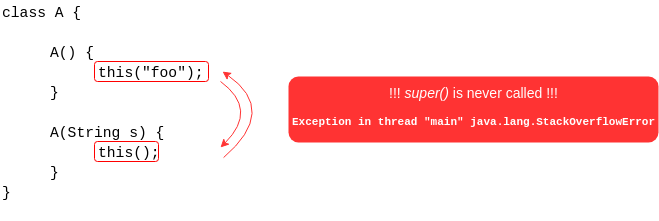

The diagram above was exported from draw.io. Its source (the exported page's mxGraphModel, read from the mxfile embedded in the PNG):
<mxGraphModel dx="801" dy="462" grid="1" gridSize="10" guides="1" tooltips="1" connect="1" arrows="1" fold="1" page="1" pageScale="1" pageWidth="827" pageHeight="1169" math="0" shadow="0">
  <root>
    <mxCell id="0" />
    <mxCell id="1" parent="0" />
    <mxCell id="gv3yo5X79zoJd_u1SQ9a-11" value="" style="rounded=1;whiteSpace=wrap;html=1;strokeColor=none;fontFamily=Helvetica;fontSize=14;align=center;fillColor=#FF3333;" parent="1" vertex="1">
      <mxGeometry x="320" y="99" width="370" height="66" as="geometry" />
    </mxCell>
    <mxCell id="gv3yo5X79zoJd_u1SQ9a-3" value="" style="rounded=1;whiteSpace=wrap;html=1;fontFamily=Courier New;strokeColor=#FF0000;" parent="1" vertex="1">
      <mxGeometry x="126" y="164" width="64" height="20" as="geometry" />
    </mxCell>
    <mxCell id="gv3yo5X79zoJd_u1SQ9a-2" value="" style="rounded=1;whiteSpace=wrap;html=1;fontFamily=Courier New;strokeColor=#FF0000;" parent="1" vertex="1">
      <mxGeometry x="126" y="84" width="114" height="20" as="geometry" />
    </mxCell>
    <mxCell id="gv3yo5X79zoJd_u1SQ9a-1" value="&lt;span id=&quot;docs-internal-guid-c9442d91-7fff-9a62-3fc8-8d10e11d7e85&quot;&gt;&lt;p dir=&quot;ltr&quot; style=&quot;line-height: 1.38 ; margin-top: 0pt ; margin-bottom: 0pt&quot;&gt;&lt;span style=&quot;font-size: 11pt ; background-color: transparent ; vertical-align: baseline ; white-space: pre-wrap&quot;&gt;class A {&lt;/span&gt;&lt;/p&gt;&lt;p dir=&quot;ltr&quot; style=&quot;line-height: 1.38 ; margin-left: 36pt ; margin-top: 0pt ; margin-bottom: 0pt&quot;&gt;&lt;span style=&quot;font-size: 11pt ; background-color: transparent ; vertical-align: baseline ; white-space: pre-wrap&quot;&gt;&lt;br&gt;&lt;/span&gt;&lt;/p&gt;&lt;p dir=&quot;ltr&quot; style=&quot;line-height: 1.38 ; margin-left: 36pt ; margin-top: 0pt ; margin-bottom: 0pt&quot;&gt;&lt;span style=&quot;font-size: 11pt ; background-color: transparent ; vertical-align: baseline ; white-space: pre-wrap&quot;&gt;A() {&lt;/span&gt;&lt;/p&gt;&lt;p dir=&quot;ltr&quot; style=&quot;line-height: 1.38 ; margin-left: 36pt ; text-indent: 36pt ; margin-top: 0pt ; margin-bottom: 0pt&quot;&gt;&lt;span style=&quot;font-size: 11pt ; background-color: transparent ; vertical-align: baseline ; white-space: pre-wrap&quot;&gt;this(&quot;foo&quot;);&lt;/span&gt;&lt;/p&gt;&lt;p dir=&quot;ltr&quot; style=&quot;line-height: 1.38 ; margin-left: 36pt ; margin-top: 0pt ; margin-bottom: 0pt&quot;&gt;&lt;span style=&quot;font-size: 11pt ; background-color: transparent ; vertical-align: baseline ; white-space: pre-wrap&quot;&gt;}&lt;/span&gt;&lt;/p&gt;&lt;p dir=&quot;ltr&quot; style=&quot;line-height: 1.38 ; margin-left: 36pt ; margin-top: 0pt ; margin-bottom: 0pt&quot;&gt;&lt;span style=&quot;font-size: 11pt ; background-color: transparent ; vertical-align: baseline ; white-space: pre-wrap&quot;&gt;&lt;br&gt;&lt;/span&gt;&lt;/p&gt;&lt;p dir=&quot;ltr&quot; style=&quot;line-height: 1.38 ; margin-left: 36pt ; margin-top: 0pt ; margin-bottom: 0pt&quot;&gt;&lt;span style=&quot;font-size: 11pt ; background-color: transparent ; vertical-align: baseline ; white-space: pre-wrap&quot;&gt;A(String s) {&lt;/span&gt;&lt;/p&gt;&lt;p dir=&quot;ltr&quot; style=&quot;line-height: 1.38 ; margin-left: 36pt ; text-indent: 36pt ; margin-top: 0pt ; margin-bottom: 0pt&quot;&gt;&lt;span style=&quot;font-size: 11pt ; background-color: transparent ; vertical-align: baseline ; white-space: pre-wrap&quot;&gt;this();&lt;/span&gt;&lt;/p&gt;&lt;p dir=&quot;ltr&quot; style=&quot;line-height: 1.38 ; margin-left: 36pt ; margin-top: 0pt ; margin-bottom: 0pt&quot;&gt;&lt;span style=&quot;font-size: 11pt ; background-color: transparent ; vertical-align: baseline ; white-space: pre-wrap&quot;&gt;}&lt;/span&gt;&lt;/p&gt;&lt;p dir=&quot;ltr&quot; style=&quot;line-height: 1.38 ; margin-top: 0pt ; margin-bottom: 0pt&quot;&gt;&lt;span style=&quot;font-size: 11pt ; background-color: transparent ; vertical-align: baseline ; white-space: pre-wrap&quot;&gt;}&lt;/span&gt;&lt;/p&gt;&lt;div&gt;&lt;span style=&quot;font-size: 11pt ; background-color: transparent ; vertical-align: baseline ; white-space: pre-wrap&quot;&gt;&lt;br&gt;&lt;/span&gt;&lt;/div&gt;&lt;/span&gt;" style="text;html=1;resizable=0;points=[];autosize=1;align=left;verticalAlign=top;spacingTop=-4;fontFamily=Courier New;" parent="1" vertex="1">
      <mxGeometry x="32" y="23" width="220" height="220" as="geometry" />
    </mxCell>
    <mxCell id="gv3yo5X79zoJd_u1SQ9a-4" value="" style="endArrow=classic;html=1;fontFamily=Courier New;exitX=1;exitY=0.368;exitDx=0;exitDy=0;exitPerimeter=0;entryX=1;entryY=0.668;entryDx=0;entryDy=0;entryPerimeter=0;curved=1;strokeColor=#FF3333;" parent="1" source="gv3yo5X79zoJd_u1SQ9a-1" target="gv3yo5X79zoJd_u1SQ9a-1" edge="1">
      <mxGeometry width="50" height="50" relative="1" as="geometry">
        <mxPoint x="88.23529411764696" y="232" as="sourcePoint" />
        <mxPoint x="60" y="292" as="targetPoint" />
        <Array as="points">
          <mxPoint x="290" y="132" />
        </Array>
      </mxGeometry>
    </mxCell>
    <mxCell id="gv3yo5X79zoJd_u1SQ9a-5" value="" style="endArrow=none;html=1;fontFamily=Courier New;exitX=1.009;exitY=0.323;exitDx=0;exitDy=0;exitPerimeter=0;entryX=1.014;entryY=0.714;entryDx=0;entryDy=0;entryPerimeter=0;curved=1;strokeColor=#FF3333;startArrow=classic;startFill=1;endFill=0;" parent="1" source="gv3yo5X79zoJd_u1SQ9a-1" target="gv3yo5X79zoJd_u1SQ9a-1" edge="1">
      <mxGeometry width="50" height="50" relative="1" as="geometry">
        <mxPoint x="270" y="103.96000000000004" as="sourcePoint" />
        <mxPoint x="270" y="169.96000000000004" as="targetPoint" />
        <Array as="points">
          <mxPoint x="310" y="133" />
        </Array>
      </mxGeometry>
    </mxCell>
    <mxCell id="gv3yo5X79zoJd_u1SQ9a-7" value="Exception in thread &quot;main&quot; java.lang.StackOverflowError" style="text;resizable=0;points=[];autosize=1;align=left;verticalAlign=top;spacingTop=-4;fontFamily=Courier New;fontSize=11;fontColor=#FFFFFF;fontStyle=1" parent="1" vertex="1">
      <mxGeometry x="322" y="135" width="310" height="20" as="geometry" />
    </mxCell>
    <mxCell id="gv3yo5X79zoJd_u1SQ9a-8" value="&lt;span style=&quot;font-size: 14px&quot;&gt;&lt;span style=&quot;font-size: 14px&quot;&gt;!!! &lt;/span&gt;&lt;i style=&quot;font-size: 14px&quot;&gt;super()&lt;/i&gt; is never called !!!&lt;br&gt;&lt;/span&gt;" style="text;html=1;resizable=0;points=[];autosize=1;align=center;verticalAlign=top;spacingTop=-4;fontFamily=Helvetica;fontSize=14;fontColor=#FFFFFF;" parent="1" vertex="1">
      <mxGeometry x="415" y="105" width="180" height="20" as="geometry" />
    </mxCell>
  </root>
</mxGraphModel>